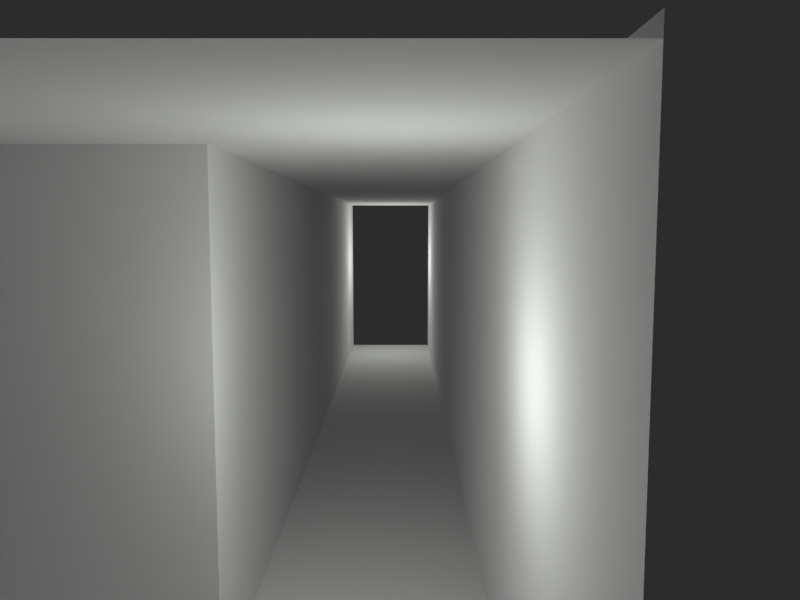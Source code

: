 # Source: wip.blend  (saved by Blender 4.4.32; exported with 4.5.12 LTS)
import bpy
from mathutils import Matrix  # noqa: F401  (used for matrix-valued properties, if any)

bpy.ops.wm.read_factory_settings(use_empty=True)
scene = bpy.context.scene
scene.name = 'Scene'

# ---- collections
col_collection = bpy.data.collections.new('Collection'); scene.collection.children.link(col_collection)
col_cameras = bpy.data.collections.new('cameras'); col_collection.children.link(col_cameras)
col_triggers = bpy.data.collections.new('triggers'); col_cameras.children.link(col_triggers)
col_geometry = bpy.data.collections.new('geometry'); col_collection.children.link(col_geometry)
col_collisions = bpy.data.collections.new('collisions'); col_collection.children.link(col_collisions)

# ---- world
world_world = bpy.data.worlds.new('World'); scene.world = world_world
world_world.use_nodes = True; world_world.node_tree.nodes.clear()
_N = world_world.node_tree.nodes; _L = world_world.node_tree.links
n0 = _N.new('ShaderNodeOutputWorld'); n0.name = 'World Output'; n0.location = (300, 300)
n1 = _N.new('ShaderNodeBackground'); n1.name = 'Background'; n1.location = (10, 300)
n1.inputs[0].default_value = (0.05, 0.05, 0.05, 1.0)
n1.inputs[1].default_value = 0.5
_L.new(n1.outputs[0], n0.inputs[0])
n0.is_active_output = True
world_world.color = (0.05088, 0.05088, 0.05088)
world_world.sun_shadow_jitter_overblur = 0.0

# ---- cameras
cam_residentcam_001 = bpy.data.cameras.new('ResidentCam.001')
cam_residentcam_001.lens = 31.18
cam_targetcam_data_003 = bpy.data.cameras.new('TargetCam_Data.003')
cam_targetcam_data_003.sensor_fit = 'VERTICAL'
cam_targetcam_data_003.lens = 28.97
cam_targetcam_data_003.lens_unit = 'FOV'
cam_targetcam_data_004 = bpy.data.cameras.new('TargetCam_Data.004')
cam_targetcam_data_004.sensor_fit = 'VERTICAL'
cam_targetcam_data_004.lens = 28.97
cam_targetcam_data_004.lens_unit = 'FOV'
cam_targetcam_data_005 = bpy.data.cameras.new('TargetCam_Data.005')
cam_targetcam_data_005.sensor_fit = 'VERTICAL'
cam_targetcam_data_005.lens = 28.97
cam_targetcam_data_005.lens_unit = 'FOV'

# ---- lights
light_point_003 = bpy.data.lights.new('Point.003', 'POINT')
light_point_003.energy = 5000.0
light_point_003.shadow_soft_size = 0.5576
light_point_005 = bpy.data.lights.new('Point.005', 'POINT')
light_point_005.color = (0.9714, 1.0, 0.9434)
light_point_005.energy = 1000.0
light_point_005.shadow_soft_size = 0.5576
light_point_001 = bpy.data.lights.new('Point.001', 'POINT')
light_point_001.color = (0.9714, 1.0, 0.9434)
light_point_001.energy = 1000.0
light_point_001.shadow_soft_size = 0.5576

# ---- meshes
me_plane_005 = bpy.data.meshes.new('Plane.005')
me_plane_005.from_pydata([(-1.0, -1.0, 0.0), (1.0, -1.0, 0.0), (-1.0, 1.0, 0.0), (1.0, 1.0, 0.0)], [], [(0, 1, 3, 2)])
_uv = me_plane_005.uv_layers.new(name='UVMap')
_uv.uv.foreach_set('vector', [0.0, 0.0, 1.0, 0.0, 1.0, 1.0, 0.0, 1.0])
me_plane_005.update()
me_plane_006 = bpy.data.meshes.new('Plane.006')
me_plane_006.from_pydata([(-1.0, -0.3524, 0.0), (1.629, -0.3524, 0.0), (-1.0, 0.4473, 0.0), (1.629, 0.4473, 0.0)], [], [(0, 1, 3, 2)])
_uv = me_plane_006.uv_layers.new(name='UVMap')
_uv.uv.foreach_set('vector', [0.0, 0.0, 1.0, 0.0, 1.0, 1.0, 0.0, 1.0])
me_plane_006.update()
me_plane_007 = bpy.data.meshes.new('Plane.007')
me_plane_007.from_pydata([(-0.7171, 0.3139, 0.0), (-0.1332, 0.3139, 0.0), (-0.6442, 4.742, 0.0), (-0.2061, 4.742, 0.0)], [], [(0, 1, 3, 2)])
_uv = me_plane_007.uv_layers.new(name='UVMap')
_uv.uv.foreach_set('vector', [0.0, 0.0, 1.0, 0.0, 1.0, 1.0, 0.0, 1.0])
me_plane_007.update()
me_cube_006 = bpy.data.meshes.new('Cube.006')
me_cube_006.from_pydata([(-1.0, -1.0, -1.0), (-1.0, -1.0, 1.0), (-1.0, 1.0, -1.0), (-1.0, 1.0, 1.0), (1.0, -1.0, -1.0), (1.0, -1.0, 1.0), (1.0, 1.0, -1.0), (1.0, 1.0, 1.0)], [], [(0, 1, 3, 2), (2, 3, 7, 6), (6, 7, 5, 4), (4, 5, 1, 0), (2, 6, 4, 0), (7, 3, 1, 5)])
_uv = me_cube_006.uv_layers.new(name='UVMap')
_uv.uv.foreach_set('vector', [0.375, 0.0, 0.625, 0.0, 0.625, 0.25, 0.375, 0.25, 0.375, 0.25, 0.625, 0.25, 0.625, 0.5, 0.375, 0.5, 0.375, 0.5, 0.625, 0.5, 0.625, 0.75, 0.375, 0.75, 0.375, 0.75, 0.625, 0.75, 0.625, 1.0, 0.375, 1.0, 0.125, 0.5, 0.375, 0.5, 0.375, 0.75, 0.125, 0.75, 0.625, 0.5, 0.875, 0.5, 0.875, 0.75, 0.625, 0.75])
me_cube_006.update()
me_plane_001 = bpy.data.meshes.new('Plane.001')
me_plane_001.from_pydata([(-1.0, -1.0, 0.0), (1.0, -1.0, 0.0), (-1.0, 1.0, 0.0), (1.0, 1.0, 0.0), (-1.0, -1.0, 1.129), (-1.0, 1.0, 1.129), (1.0, 1.0, 1.129), (1.0, 0.2924, 0.0), (1.0, 0.2924, 1.129), (1.0, -1.0, 1.135), (1.0, -0.2977, 0.0), (1.0, -0.2977, 1.135), (-1.0, -1.0, 1.11), (1.0, -1.0, 1.11), (-1.0, 1.0, 1.11), (1.0, 1.0, 1.11)], [], [(0, 1, 3, 2), (2, 3, 6, 5), (0, 2, 5, 4), (6, 3, 7, 8), (1, 9, 11, 10), (12, 13, 15, 14)])
_uv = me_plane_001.uv_layers.new(name='UVMap')
_uv.uv.foreach_set('vector', [0.0, 0.0, 1.0, 0.0, 1.0, 1.0, 0.0, 1.0, 0.0, 1.0, 1.0, 1.0, 1.0, 1.0, 0.0, 1.0, 0.0, 0.0, 0.0, 1.0, 0.0, 1.0, 0.0, 0.0, 1.0, 1.0, 1.0, 1.0, 1.0, 1.0, 1.0, 1.0, 1.0, 0.0, 1.0, 0.0, 1.0, 0.0, 1.0, 0.0, 0.0, 0.0, 1.0, 0.0, 1.0, 1.0, 0.0, 1.0])
me_plane_001.update()
me_plane_002 = bpy.data.meshes.new('Plane.002')
me_plane_002.from_pydata([(-0.8787, -1.0, 0.0), (1.0, -1.0, 0.0), (1.594, -1.0, 0.0), (1.594, 1.74, 0.0), (1.0, -15.94, 0.0), (1.594, -15.94, 0.0), (1.0, -1.0, 1.125), (-0.8787, -1.0, 1.125), (1.0, 1.74, 1.134), (1.594, -1.0, 1.134), (1.594, 1.74, 1.134), (1.0, -15.94, 1.125), (1.594, -15.94, 1.134), (1.0, -1.0, 1.125), (-0.8787, -1.0, 1.109), (1.0, -1.0, 1.109), (-0.8787, 1.74, 1.109), (1.0, 1.74, 1.109), (1.594, -1.0, 1.109), (1.594, 1.74, 1.109), (1.0, -15.94, 1.109), (1.594, -15.94, 1.109), (1.0, 1.047, 0.0), (1.594, 1.047, 0.0), (-0.899, -1.0, 0.0), (-0.899, 1.047, 0.0)], [(10, 8)], [(2, 1, 4, 5), (2, 5, 12, 9), (3, 2, 9, 10), (4, 1, 6, 11), (1, 0, 7, 13), (14, 15, 17, 16), (17, 15, 18, 19), (18, 15, 20, 21), (1, 2, 23, 22), (1, 22, 25, 24)])
_uv = me_plane_002.uv_layers.new(name='UVMap')
_uv.uv.foreach_set('vector', [1.0, 0.0, 1.0, 0.0, 1.0, 0.0, 1.0, 0.0, 1.0, 0.0, 1.0, 0.0, 1.0, 0.0, 1.0, 0.0, 1.0, 1.0, 1.0, 0.0, 1.0, 0.0, 1.0, 1.0, 1.0, 0.0, 1.0, 0.0, 1.0, 0.0, 1.0, 0.0, 1.0, 0.0, 0.0, 0.0, 0.0, 0.0, 1.0, 0.0, 0.0, 0.0, 1.0, 0.0, 1.0, 1.0, 0.0, 1.0, 1.0, 1.0, 1.0, 0.0, 1.0, 0.0, 1.0, 1.0, 1.0, 0.0, 1.0, 0.0, 1.0, 0.0, 1.0, 0.0, 1.0, 0.0, 1.0, 0.0, 1.0, 0.0, 1.0, 0.0, 1.0, 0.0, 1.0, 0.0, 1.0, 0.0, 1.0, 0.0])
me_plane_002.update()
me_plane = bpy.data.meshes.new('Plane')
me_plane.from_pydata([(-0.05214, 0.3986, 0.0), (2.734, 0.3986, 0.0), (-0.05214, 2.399, 0.0), (2.734, 2.399, 0.0), (39.71, 0.3986, 0.0), (39.71, 2.399, 0.0), (42.29, 0.3986, 0.0), (42.29, 2.399, 0.0), (39.71, 13.31, 0.0), (42.29, 13.31, 0.0), (39.71, 15.76, 0.0), (42.29, 15.76, 0.0), (85.44, 13.31, 0.0), (85.44, 15.76, 0.0), (87.44, 13.31, 0.0), (87.44, 15.76, 0.0), (85.44, 106.1, 0.0), (87.44, 106.1, 0.0), (85.44, 109.0, 0.0), (87.44, 109.0, 0.0), (74.57, 106.1, 0.0), (74.57, 109.0, 0.0), (71.38, 106.1, 0.0), (71.38, 109.0, 0.0), (74.57, 30.56, 0.0), (71.38, 30.56, 0.0), (74.57, 26.5, 0.0), (71.38, 26.5, 0.0), (42.47, 30.56, 0.0), (42.47, 26.5, 0.0), (39.96, 30.56, 0.0), (39.96, 26.5, 0.0), (42.47, 39.26, 0.0), (39.96, 39.26, 0.0), (42.47, 39.26, 0.0), (39.96, 39.26, 0.0), (42.47, 42.25, 0.0), (39.96, 42.25, 0.0), (2.738, 39.26, 0.0), (2.738, 42.25, 0.0), (-0.05214, 39.26, 0.0), (-0.05214, 42.25, 0.0)], [], [(0, 1, 3, 2), (3, 1, 4, 5), (5, 4, 6, 7), (5, 7, 9, 8), (8, 9, 11, 10), (11, 9, 12, 13), (13, 12, 14, 15), (13, 15, 17, 16), (16, 17, 19, 18), (16, 18, 21, 20), (20, 21, 23, 22), (20, 22, 25, 24), (24, 25, 27, 26), (27, 25, 28, 29), (29, 28, 30, 31), (30, 28, 32, 33), (35, 34, 36, 37), (35, 37, 39, 38), (38, 39, 41, 40), (3, 38, 40, 2)])
_uv = me_plane.uv_layers.new(name='UVMap')
_uv.uv.foreach_set('vector', [0.0, 0.0, 1.0, 0.0, 1.0, 1.0, 0.0, 1.0, 1.0, 1.0, 1.0, 0.0, 1.0, 0.0, 1.0, 1.0, 1.0, 1.0, 1.0, 0.0, 1.0, 0.0, 1.0, 1.0, 1.0, 1.0, 1.0, 1.0, 1.0, 1.0, 1.0, 1.0, 1.0, 1.0, 1.0, 1.0, 1.0, 1.0, 1.0, 1.0, 1.0, 1.0, 1.0, 1.0, 1.0, 1.0, 1.0, 1.0, 1.0, 1.0, 1.0, 1.0, 1.0, 1.0, 1.0, 1.0, 1.0, 1.0, 1.0, 1.0, 1.0, 1.0, 1.0, 1.0, 1.0, 1.0, 1.0, 1.0, 1.0, 1.0, 1.0, 1.0, 1.0, 1.0, 1.0, 1.0, 1.0, 1.0, 1.0, 1.0, 1.0, 1.0, 1.0, 1.0, 1.0, 1.0, 1.0, 1.0, 1.0, 1.0, 1.0, 1.0, 1.0, 1.0, 1.0, 1.0, 1.0, 1.0, 1.0, 1.0, 1.0, 1.0, 1.0, 1.0, 1.0, 1.0, 1.0, 1.0, 1.0, 1.0, 1.0, 1.0, 1.0, 1.0, 1.0, 1.0, 1.0, 1.0, 1.0, 1.0, 1.0, 1.0, 1.0, 1.0, 1.0, 1.0, 1.0, 1.0, 0.0, 0.0, 0.0, 0.0, 0.0, 0.0, 0.0, 0.0, 0.0, 0.0, 0.0, 0.0, 0.0, 0.0, 0.0, 0.0, 0.0, 0.0, 0.0, 0.0, 0.0, 0.0, 0.0, 0.0, 1.0, 1.0, 0.0, 0.0, 0.0, 0.0, 0.0, 1.0])
me_plane.update()

# ---- objects
ob_point = bpy.data.objects.new('Point', light_point_003)
ob_point_002 = bpy.data.objects.new('Point.002', light_point_005)
ob_point_001 = bpy.data.objects.new('Point.001', light_point_001)
ob_residentcam_001 = bpy.data.objects.new('ResidentCam.001', cam_residentcam_001)
ob_lookat_001 = bpy.data.objects.new('LookAt.001', None)
ob_camera_target = bpy.data.objects.new('Camera_Target', None)
ob_camera_target_001 = bpy.data.objects.new('Camera_Target.001', None)
ob_camera_target_002 = bpy.data.objects.new('Camera_Target.002', None)
ob_targetcam = bpy.data.objects.new('TargetCam', cam_targetcam_data_003)
ob_targetcam_001 = bpy.data.objects.new('TargetCam.001', cam_targetcam_data_004)
ob_targetcam_002 = bpy.data.objects.new('TargetCam.002', cam_targetcam_data_005)
ob_trigger_targetcam_001 = bpy.data.objects.new('Trigger_TargetCam.001', me_plane_005)
ob_trigger_targetcam = bpy.data.objects.new('Trigger_TargetCam', me_plane_006)
ob_trigger_targetcam_002 = bpy.data.objects.new('Trigger_TargetCam.002', me_plane_007)
ob_cube_001 = bpy.data.objects.new('Cube.001', me_cube_006)
ob_plane = bpy.data.objects.new('Plane', me_plane_001)
ob_plane_001 = bpy.data.objects.new('Plane.001', me_plane_002)
ob_collision_murs = bpy.data.objects.new('collision_murs', me_plane)

# ---- transforms, parenting, visibility, modifiers, constraints
ob_point.location = (22.23, 19.91, 13.22)
ob_point_002.location = (80.45, 100.4, 13.22)
ob_point_001.location = (80.45, 21.61, 13.22)
ob_residentcam_001.location = (52.0, 21.0, 15.0)
_c = ob_residentcam_001.constraints.new('TRACK_TO'); _c.name = 'Track To'
_c.target = ob_lookat_001
ob_lookat_001.location = (0.0, 0.0, 0.0)
ob_camera_target.location = (59.5, 20.52, 4.866)
ob_camera_target.scale = (0.0, 1.0, 1.0)
ob_camera_target_001.location = (15.42, 14.82, 8.719)
ob_camera_target_001.scale = (0.0, 1.0, 1.0)
ob_camera_target_002.location = (81.46, 107.6, 6.951)
ob_camera_target_002.scale = (0.0, 1.0, 1.0)
ob_targetcam.location = (59.5, -17.74, 18.91)
ob_targetcam.scale = (0.006397, 1.0, 1.0)
_c = ob_targetcam.constraints.new('TRACK_TO'); _c.name = 'Track To'
_c.target = ob_camera_target
ob_targetcam_001.location = (15.42, -21.23, 9.558)
ob_targetcam_001.scale = (0.2269, 1.0, 0.9739)
_c = ob_targetcam_001.constraints.new('TRACK_TO'); _c.name = 'Track To'
_c.target = ob_camera_target_001
ob_targetcam_002.location = (81.46, -0.009254, 18.0)
ob_targetcam_002.scale = (0.03926, 1.0, 0.9992)
_c = ob_targetcam_002.constraints.new('TRACK_TO'); _c.name = 'Track To'
_c.target = ob_camera_target_002
ob_trigger_targetcam_001.location = (21.29, 20.95, 0.3765)
ob_trigger_targetcam_001.scale = (18.51, 18.51, 18.51)
ob_trigger_targetcam_001.hide_render = True
ob_trigger_targetcam_001.visible_shadow = False
ob_trigger_targetcam.location = (58.38, 23.67, 0.3765)
ob_trigger_targetcam.scale = (18.51, 28.36, 18.51)
ob_trigger_targetcam.hide_render = True
ob_trigger_targetcam.visible_shadow = False
ob_trigger_targetcam_002.location = (92.08, 31.82, 0.3765)
ob_trigger_targetcam_002.scale = (26.29, 12.01, 18.51)
ob_trigger_targetcam_002.hide_render = True
ob_trigger_targetcam_002.visible_shadow = False
ob_cube_001.location = (5.426, 4.637, 1.167)
ob_cube_001.scale = (1.367, 1.367, 1.367)
ob_cube_001.visible_shadow = False
ob_plane.location = (21.29, 20.95, 0.3765)
ob_plane.scale = (18.51, 18.51, 18.51)
ob_plane.visible_shadow = False
ob_plane_001.location = (56.06, 20.95, 0.3765)
ob_plane_001.scale = (18.51, -5.356, 18.51)
ob_plane_001.visible_shadow = False
ob_collision_murs.location = (0.0, 0.0, 0.0)
ob_collision_murs.hide_render = True
ob_collision_murs.visible_shadow = False

# ---- collection membership
scene.collection.objects.link(ob_point)
scene.collection.objects.link(ob_point_002)
scene.collection.objects.link(ob_point_001)
scene.collection.objects.link(ob_residentcam_001)
scene.collection.objects.link(ob_lookat_001)
col_cameras.objects.link(ob_camera_target)
col_cameras.objects.link(ob_camera_target_001)
col_cameras.objects.link(ob_camera_target_002)
col_cameras.objects.link(ob_targetcam)
col_cameras.objects.link(ob_targetcam_001)
col_cameras.objects.link(ob_targetcam_002)
col_triggers.objects.link(ob_trigger_targetcam_001)
col_triggers.objects.link(ob_trigger_targetcam)
col_triggers.objects.link(ob_trigger_targetcam_002)
col_geometry.objects.link(ob_cube_001)
col_geometry.objects.link(ob_plane)
col_geometry.objects.link(ob_plane_001)
col_collisions.objects.link(ob_collision_murs)

# ---- scene / render settings (as saved in the file)
scene.camera = ob_targetcam_002
scene.frame_start = 1; scene.frame_end = 250; scene.frame_set(1)
scene.render.engine = 'BLENDER_EEVEE_NEXT'
scene.render.image_settings.color_mode = 'RGB'
scene.render.resolution_x = 640
scene.render.resolution_y = 480
scene.cycles.samples = 256
scene.cycles.caustics_reflective = False
scene.cycles.caustics_refractive = False
scene.eevee.use_gtao = True
scene.eevee.gtao_distance = 0.5
scene.view_settings.view_transform = 'Standard'
bpy.context.view_layer.update()
